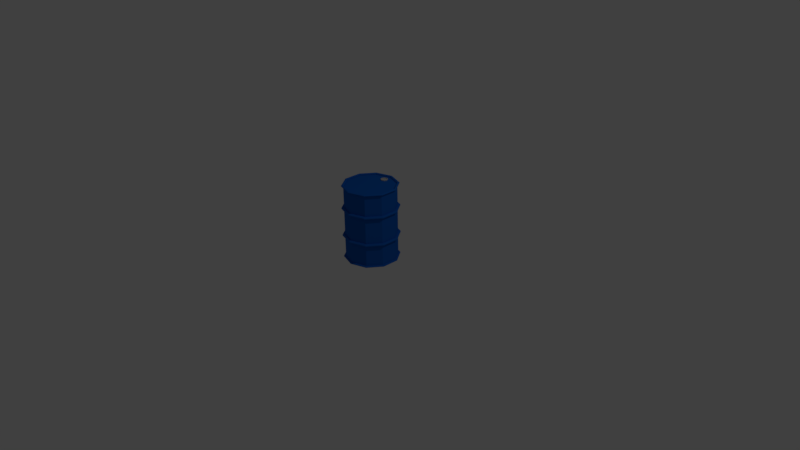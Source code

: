 # Source: Low_Poly_Barrel_02.blend  (saved by Blender 2.79.0; exported with 4.5.12 LTS)
import bpy
from mathutils import Matrix  # noqa: F401  (used for matrix-valued properties, if any)

bpy.ops.wm.read_factory_settings(use_empty=True)
scene = bpy.context.scene
scene.name = 'Scene'

# ---- collections
col_collection_1 = bpy.data.collections.new('Collection 1'); scene.collection.children.link(col_collection_1)

# ---- materials (node trees are filled in below, after node groups)
mat_low_poly_barrel_02_cap_mat = bpy.data.materials.new('Low_Poly_Barrel_02_Cap_Mat')
mat_low_poly_barrel_02_cap_mat.alpha_threshold = 0.0
mat_low_poly_barrel_02_cap_mat.use_transparent_shadow = False
mat_low_poly_barrel_02_cap_mat.diffuse_color = (0.4575, 0.4575, 0.4575, 1.0)
mat_low_poly_barrel_02_cap_mat.roughness = 0.5
mat_low_poly_barrel_02_metal_mat = bpy.data.materials.new('Low_Poly_Barrel_02_Metal_Mat')
mat_low_poly_barrel_02_metal_mat.alpha_threshold = 0.0
mat_low_poly_barrel_02_metal_mat.use_transparent_shadow = False
mat_low_poly_barrel_02_metal_mat.diffuse_color = (0.006867, 0.1122, 0.502, 1.0)
mat_low_poly_barrel_02_metal_mat.roughness = 0.5
mat_low_poly_barrel_02_metal_mat.specular_intensity = 0.1

# ---- material node trees

# ---- world
world_world = bpy.data.worlds.new('World'); scene.world = world_world
world_world.color = (0.05088, 0.05088, 0.05088)
world_world.use_sun_shadow = False
world_world.sun_shadow_jitter_overblur = 0.0
world_world.cycles.sampling_method = 'MANUAL'

# ---- cameras
cam_camera = bpy.data.cameras.new('Camera')
cam_camera.clip_end = 100.0
cam_camera.lens = 35.0
cam_camera.sensor_width = 32.0
cam_camera.sensor_height = 18.0
cam_camera.ortho_scale = 7.314
cam_camera.dof.focus_distance = 0.0
cam_camera.dof.aperture_fstop = 128.0

# ---- lights
light_lamp = bpy.data.lights.new('Lamp', 'POINT')
light_lamp.transmission_factor = 0.0
light_lamp.cutoff_distance = 30.0
light_lamp.energy = 100.0
light_lamp.shadow_buffer_clip_start = 1.001
light_lamp.shadow_soft_size = 0.1
light_lamp.shadow_maximum_resolution = 0.006
light_lamp.use_absolute_resolution = True

# ---- meshes
me_circle_001 = bpy.data.meshes.new('Circle.001')
me_circle_001.from_pydata([(1.015e-08, 0.2555, 0.9652), (-0.03331, 0.2417, 0.9652), (-0.04711, 0.2084, 0.9652), (-0.03331, 0.1751, 0.9652), (1.427e-08, 0.1613, 0.9652), (0.03331, 0.1751, 0.9652), (0.04711, 0.2084, 0.9652), (0.03331, 0.2417, 0.9652), (-0.03331, 0.2417, 0.9882), (1.015e-08, 0.2555, 0.9882), (-0.04711, 0.2084, 0.9882), (-0.03331, 0.1751, 0.9882), (1.427e-08, 0.1613, 0.9882), (0.03331, 0.1751, 0.9882), (0.04711, 0.2084, 0.9882), (0.03331, 0.2417, 0.9882), (-0.02818, 0.2366, 0.9882), (1.021e-08, 0.2482, 0.9882), (-0.03986, 0.2084, 0.9882), (-0.02818, 0.1802, 0.9882), (1.369e-08, 0.1685, 0.9882), (0.02818, 0.1802, 0.9882), (0.03986, 0.2084, 0.9882), (0.02818, 0.2366, 0.9882), (-0.02818, 0.2366, 0.9802), (1.025e-08, 0.2482, 0.9802), (-0.03986, 0.2084, 0.9802), (-0.02818, 0.1802, 0.9802), (1.373e-08, 0.1685, 0.9802), (0.02818, 0.1802, 0.9802), (0.03986, 0.2084, 0.9802), (0.02818, 0.2366, 0.9802), (-0.1978, 0.2484, 0.9769), (1.015e-08, 0.3127, 0.9769), (-0.32, 0.08017, 0.9769), (-0.32, -0.1278, 0.9769), (-0.1978, -0.296, 0.9769), (3.957e-08, -0.3603, 0.9769), (0.1978, -0.296, 0.9769), (0.32, -0.1278, 0.9769), (0.32, 0.08017, 0.9769), (0.1978, 0.2484, 0.9769), (-0.1978, 0.2484, 0.6677), (-0.1978, 0.2484, 0.7014), (1.015e-08, 0.3127, 0.7014), (1.015e-08, 0.3127, 0.6677), (0.32, 0.08017, 0.6677), (0.32, 0.08017, 0.7014), (0.32, -0.1278, 0.7014), (0.32, -0.1278, 0.6677), (3.957e-08, -0.3603, 0.6677), (3.957e-08, -0.3603, 0.7014), (-0.1978, -0.296, 0.7014), (-0.1978, -0.296, 0.6677), (-0.32, 0.08017, 0.6677), (-0.32, 0.08017, 0.7014), (0.1978, 0.2484, 0.6677), (0.1978, 0.2484, 0.7014), (0.1978, -0.296, 0.6677), (0.1978, -0.296, 0.7014), (-0.32, -0.1278, 0.6677), (-0.32, -0.1278, 0.7014), (-0.2176, 0.2758, 0.679), (-0.2107, 0.2662, 0.6677), (-0.2107, 0.2662, 0.7014), (-0.2176, 0.2758, 0.6901), (1.096e-08, 0.3465, 0.6901), (1.068e-08, 0.3346, 0.7014), (1.068e-08, 0.3346, 0.6677), (1.096e-08, 0.3465, 0.679), (0.3522, 0.09061, 0.679), (0.3409, 0.08696, 0.6677), (0.3409, 0.08696, 0.7014), (0.3522, 0.09061, 0.6901), (0.3522, -0.1382, 0.6901), (0.3409, -0.1346, 0.7014), (0.3409, -0.1346, 0.6677), (0.3522, -0.1382, 0.679), (4.333e-08, -0.3941, 0.679), (4.201e-08, -0.3823, 0.6677), (4.201e-08, -0.3823, 0.7014), (4.333e-08, -0.3941, 0.6901), (-0.2176, -0.3234, 0.6901), (-0.2107, -0.3138, 0.7014), (-0.2107, -0.3138, 0.6677), (-0.2176, -0.3234, 0.679), (-0.3522, 0.09061, 0.679), (-0.3409, 0.08696, 0.6677), (-0.3409, 0.08696, 0.7014), (-0.3522, 0.09061, 0.6901), (0.2176, 0.2758, 0.679), (0.2107, 0.2662, 0.6677), (0.2107, 0.2662, 0.7014), (0.2176, 0.2758, 0.6901), (0.2176, -0.3234, 0.679), (0.2107, -0.3138, 0.6677), (0.2107, -0.3138, 0.7014), (0.2176, -0.3234, 0.6901), (-0.3522, -0.1382, 0.679), (-0.3409, -0.1346, 0.6677), (-0.3409, -0.1346, 0.7014), (-0.3522, -0.1382, 0.6901), (-0.1941, 0.2434, 0.9758), (1.019e-08, 0.3065, 0.9758), (0.3141, 0.07825, 0.9758), (0.3141, -0.1259, 0.9758), (3.907e-08, -0.3541, 0.9758), (-0.1941, -0.291, 0.9758), (-0.3141, 0.07825, 0.9758), (0.1941, 0.2434, 0.9758), (0.1941, -0.291, 0.9758), (-0.3141, -0.1259, 0.9758), (-0.2136, 0.2702, 0.9825), (-0.2068, 0.2608, 0.9758), (-0.2068, 0.2608, 0.996), (-0.2136, 0.2702, 0.9892), (1.099e-08, 0.3396, 0.9892), (1.071e-08, 0.328, 0.996), (1.071e-08, 0.328, 0.9758), (1.099e-08, 0.3396, 0.9825), (0.3457, 0.0885, 0.9825), (0.3346, 0.08491, 0.9758), (0.3346, 0.08491, 0.996), (0.3457, 0.0885, 0.9892), (0.3457, -0.1361, 0.9892), (0.3346, -0.1325, 0.996), (0.3346, -0.1325, 0.9758), (0.3457, -0.1361, 0.9825), (4.276e-08, -0.3873, 0.9825), (4.147e-08, -0.3757, 0.9758), (4.147e-08, -0.3757, 0.996), (4.276e-08, -0.3873, 0.9892), (-0.2136, -0.3179, 0.9892), (-0.2068, -0.3085, 0.996), (-0.2068, -0.3085, 0.9758), (-0.2136, -0.3179, 0.9825), (-0.3457, 0.0885, 0.9825), (-0.3346, 0.08491, 0.9758), (-0.3346, 0.08491, 0.996), (-0.3457, 0.0885, 0.9892), (0.2136, 0.2702, 0.9825), (0.2068, 0.2608, 0.9758), (0.2068, 0.2608, 0.996), (0.2136, 0.2702, 0.9892), (0.2136, -0.3179, 0.9825), (0.2068, -0.3085, 0.9758), (0.2068, -0.3085, 0.996), (0.2136, -0.3179, 0.9892), (-0.3457, -0.1361, 0.9825), (-0.3346, -0.1325, 0.9758), (-0.3346, -0.1325, 0.996), (-0.3457, -0.1361, 0.9892), (-0.1941, 0.2434, 0.9864), (-0.2001, 0.2516, 0.996), (1.043e-08, 0.3166, 0.996), (1.019e-08, 0.3065, 0.9864), (0.3141, 0.07825, 0.9864), (0.3237, 0.08137, 0.996), (0.3237, -0.129, 0.996), (0.3141, -0.1259, 0.9864), (3.907e-08, -0.3541, 0.9864), (4.019e-08, -0.3642, 0.996), (-0.2001, -0.2992, 0.996), (-0.1941, -0.291, 0.9864), (-0.3141, 0.07825, 0.9864), (-0.3237, 0.08137, 0.996), (0.1941, 0.2434, 0.9864), (0.2001, 0.2516, 0.996), (0.1941, -0.291, 0.9864), (0.2001, -0.2992, 0.996), (-0.3141, -0.1259, 0.9864), (-0.3237, -0.129, 0.996), (-0.1978, 0.2484, 0.0187), (1.015e-08, 0.3127, 0.0187), (-0.32, 0.08017, 0.0187), (-0.32, -0.1278, 0.0187), (-0.1978, -0.296, 0.0187), (3.957e-08, -0.3603, 0.0187), (0.1978, -0.296, 0.0187), (0.32, -0.1278, 0.0187), (0.32, 0.08017, 0.0187), (0.1978, 0.2484, 0.0187), (-0.1978, 0.2484, 0.3279), (-0.1978, 0.2484, 0.2942), (1.015e-08, 0.3127, 0.2942), (1.015e-08, 0.3127, 0.3279), (0.32, 0.08017, 0.3279), (0.32, 0.08017, 0.2942), (0.32, -0.1278, 0.2942), (0.32, -0.1278, 0.3279), (3.957e-08, -0.3603, 0.3279), (3.957e-08, -0.3603, 0.2942), (-0.1978, -0.296, 0.2942), (-0.1978, -0.296, 0.3279), (-0.32, 0.08017, 0.3279), (-0.32, 0.08017, 0.2942), (0.1978, 0.2484, 0.3279), (0.1978, 0.2484, 0.2942), (0.1978, -0.296, 0.3279), (0.1978, -0.296, 0.2942), (-0.32, -0.1278, 0.3279), (-0.32, -0.1278, 0.2942), (-0.2176, 0.2758, 0.3166), (-0.2107, 0.2662, 0.3279), (-0.2107, 0.2662, 0.2942), (-0.2176, 0.2758, 0.3055), (1.096e-08, 0.3465, 0.3055), (1.068e-08, 0.3346, 0.2942), (1.068e-08, 0.3346, 0.3279), (1.096e-08, 0.3465, 0.3166), (0.3522, 0.09061, 0.3166), (0.3409, 0.08696, 0.3279), (0.3409, 0.08696, 0.2942), (0.3522, 0.09061, 0.3055), (0.3522, -0.1382, 0.3055), (0.3409, -0.1346, 0.2942), (0.3409, -0.1346, 0.3279), (0.3522, -0.1382, 0.3166), (4.333e-08, -0.3941, 0.3166), (4.201e-08, -0.3823, 0.3279), (4.201e-08, -0.3823, 0.2942), (4.333e-08, -0.3941, 0.3055), (-0.2176, -0.3234, 0.3055), (-0.2107, -0.3138, 0.2942), (-0.2107, -0.3138, 0.3279), (-0.2176, -0.3234, 0.3166), (-0.3522, 0.09061, 0.3166), (-0.3409, 0.08696, 0.3279), (-0.3409, 0.08696, 0.2942), (-0.3522, 0.09061, 0.3055), (0.2176, 0.2758, 0.3166), (0.2107, 0.2662, 0.3279), (0.2107, 0.2662, 0.2942), (0.2176, 0.2758, 0.3055), (0.2176, -0.3234, 0.3166), (0.2107, -0.3138, 0.3279), (0.2107, -0.3138, 0.2942), (0.2176, -0.3234, 0.3055), (-0.3522, -0.1382, 0.3166), (-0.3409, -0.1346, 0.3279), (-0.3409, -0.1346, 0.2942), (-0.3522, -0.1382, 0.3055), (-0.1941, 0.2434, 0.01985), (1.019e-08, 0.3065, 0.01985), (0.3141, 0.07825, 0.01985), (0.3141, -0.1259, 0.01985), (3.907e-08, -0.3541, 0.01985), (-0.1941, -0.291, 0.01985), (-0.3141, 0.07825, 0.01985), (0.1941, 0.2434, 0.01985), (0.1941, -0.291, 0.01985), (-0.3141, -0.1259, 0.01985), (-0.2136, 0.2702, 0.01309), (-0.2068, 0.2608, 0.01985), (-0.2068, 0.2608, -0.0003729), (-0.2136, 0.2702, 0.006387), (1.099e-08, 0.3396, 0.006387), (1.071e-08, 0.328, -0.0003729), (1.071e-08, 0.328, 0.01985), (1.099e-08, 0.3396, 0.01309), (0.3457, 0.0885, 0.01309), (0.3346, 0.08491, 0.01985), (0.3346, 0.08491, -0.0003729), (0.3457, 0.0885, 0.006387), (0.3457, -0.1361, 0.006387), (0.3346, -0.1325, -0.0003729), (0.3346, -0.1325, 0.01985), (0.3457, -0.1361, 0.01309), (4.276e-08, -0.3873, 0.01309), (4.147e-08, -0.3757, 0.01985), (4.147e-08, -0.3757, -0.0003729), (4.276e-08, -0.3873, 0.006387), (-0.2136, -0.3179, 0.006387), (-0.2068, -0.3085, -0.0003729), (-0.2068, -0.3085, 0.01985), (-0.2136, -0.3179, 0.01309), (-0.3457, 0.0885, 0.01309), (-0.3346, 0.08491, 0.01985), (-0.3346, 0.08491, -0.0003729), (-0.3457, 0.0885, 0.006387), (0.2136, 0.2702, 0.01309), (0.2068, 0.2608, 0.01985), (0.2068, 0.2608, -0.0003729), (0.2136, 0.2702, 0.006387), (0.2136, -0.3179, 0.01309), (0.2068, -0.3085, 0.01985), (0.2068, -0.3085, -0.0003729), (0.2136, -0.3179, 0.006387), (-0.3457, -0.1361, 0.01309), (-0.3346, -0.1325, 0.01985), (-0.3346, -0.1325, -0.0003729), (-0.3457, -0.1361, 0.006387), (-0.1941, 0.2434, 0.009212), (-0.2001, 0.2516, -0.000373), (1.043e-08, 0.3166, -0.0003729), (1.019e-08, 0.3065, 0.009212), (0.3141, 0.07825, 0.009212), (0.3237, 0.08137, -0.0003729), (0.3237, -0.129, -0.0003729), (0.3141, -0.1259, 0.009212), (3.907e-08, -0.3541, 0.009212), (4.019e-08, -0.3642, -0.0003728), (-0.2001, -0.2992, -0.0003729), (-0.1941, -0.291, 0.009212), (-0.3141, 0.07825, 0.009212), (-0.3237, 0.08137, -0.0003729), (0.1941, 0.2434, 0.009212), (0.2001, 0.2516, -0.0003729), (0.1941, -0.291, 0.009212), (0.2001, -0.2992, -0.0003728), (-0.3141, -0.1259, 0.009212), (-0.3237, -0.129, -0.0003729)], [], [(8, 10, 18, 16), (7, 0, 9, 15), (5, 6, 14, 13), (3, 4, 12, 11), (1, 2, 10, 8), (6, 7, 15, 14), (4, 5, 13, 12), (2, 3, 11, 10), (0, 1, 8, 9), (23, 17, 25, 31), (14, 15, 23, 22), (12, 13, 21, 20), (10, 11, 19, 18), (9, 8, 16, 17), (15, 9, 17, 23), (13, 14, 22, 21), (11, 12, 20, 19), (25, 24, 26, 27, 28, 29, 30, 31), (21, 22, 30, 29), (19, 20, 28, 27), (16, 18, 26, 24), (22, 23, 31, 30), (20, 21, 29, 28), (18, 19, 27, 26), (17, 16, 24, 25), (53, 193, 190, 50), (33, 32, 34, 35, 36, 37, 38, 39, 40, 41), (44, 43, 32, 33), (48, 47, 40, 39), (52, 51, 37, 36), (43, 55, 34, 32), (47, 57, 41, 40), (51, 59, 38, 37), (55, 61, 35, 34), (57, 44, 33, 41), (59, 48, 39, 38), (61, 52, 36, 35), (94, 77, 74, 97), (49, 189, 186, 46), (50, 58, 95, 79), (52, 61, 100, 83), (60, 200, 193, 53), (57, 47, 72, 92), (58, 198, 189, 49), (98, 85, 82, 101), (56, 196, 185, 45), (85, 78, 81, 82), (54, 194, 200, 60), (59, 51, 80, 96), (50, 190, 198, 58), (86, 98, 101, 89), (46, 186, 196, 56), (42, 182, 194, 54), (51, 52, 83, 80), (60, 53, 84, 99), (48, 59, 96, 75), (44, 57, 92, 67), (54, 60, 99, 87), (53, 50, 79, 84), (49, 46, 71, 76), (45, 42, 63, 68), (78, 94, 97, 81), (70, 90, 93, 73), (62, 86, 89, 65), (77, 70, 73, 74), (58, 49, 76, 95), (42, 54, 87, 63), (47, 48, 75, 72), (46, 56, 91, 71), (90, 69, 66, 93), (55, 43, 64, 88), (56, 45, 68, 91), (43, 44, 67, 64), (61, 55, 88, 100), (85, 98, 99, 84), (83, 100, 101, 82), (77, 94, 95, 76), (75, 96, 97, 74), (69, 90, 91, 68), (67, 92, 93, 66), (98, 86, 87, 99), (100, 88, 89, 101), (94, 78, 79, 95), (96, 80, 81, 97), (90, 70, 71, 91), (92, 72, 73, 93), (86, 62, 63, 87), (88, 64, 65, 89), (78, 85, 84, 79), (80, 83, 82, 81), (70, 77, 76, 71), (72, 75, 74, 73), (62, 69, 68, 63), (64, 67, 66, 65), (69, 62, 65, 66), (144, 127, 124, 147), (106, 110, 145, 129), (111, 170, 163, 107), (105, 159, 156, 104), (148, 135, 132, 151), (135, 128, 131, 132), (107, 163, 160, 106), (136, 148, 151, 139), (169, 161, 130, 146), (111, 107, 134, 149), (110, 168, 159, 105), (109, 166, 155, 103), (108, 111, 149, 137), (107, 106, 129, 134), (105, 104, 121, 126), (103, 102, 113, 118), (128, 144, 147, 131), (120, 140, 143, 123), (112, 136, 139, 115), (127, 120, 123, 124), (110, 105, 126, 145), (102, 108, 137, 113), (167, 157, 122, 142), (104, 109, 141, 121), (140, 119, 116, 143), (103, 155, 152, 102), (109, 103, 118, 141), (165, 153, 114, 138), (135, 148, 149, 134), (133, 150, 151, 132), (127, 144, 145, 126), (125, 146, 147, 124), (119, 140, 141, 118), (117, 142, 143, 116), (148, 136, 137, 149), (150, 138, 139, 151), (144, 128, 129, 145), (146, 130, 131, 147), (140, 120, 121, 141), (142, 122, 123, 143), (136, 112, 113, 137), (138, 114, 115, 139), (128, 135, 134, 129), (130, 133, 132, 131), (120, 127, 126, 121), (122, 125, 124, 123), (112, 119, 118, 113), (114, 117, 116, 115), (119, 112, 115, 116), (162, 171, 150, 133), (161, 162, 133, 130), (106, 160, 168, 110), (158, 169, 146, 125), (157, 158, 125, 122), (104, 156, 166, 109), (154, 167, 142, 117), (153, 154, 117, 114), (171, 165, 138, 150), (108, 164, 170, 111), (163, 170, 171, 162), (159, 168, 169, 158), (155, 166, 167, 154), (170, 164, 165, 171), (168, 160, 161, 169), (166, 156, 157, 167), (164, 152, 153, 165), (160, 163, 162, 161), (156, 159, 158, 157), (152, 155, 154, 153), (102, 152, 164, 108), (173, 181, 180, 179, 178, 177, 176, 175, 174, 172), (184, 173, 172, 183), (188, 179, 180, 187), (192, 176, 177, 191), (183, 172, 174, 195), (187, 180, 181, 197), (191, 177, 178, 199), (195, 174, 175, 201), (197, 181, 173, 184), (199, 178, 179, 188), (201, 175, 176, 192), (234, 237, 214, 217), (190, 219, 235, 198), (192, 223, 240, 201), (197, 232, 212, 187), (238, 241, 222, 225), (225, 222, 221, 218), (199, 236, 220, 191), (226, 229, 241, 238), (191, 220, 223, 192), (200, 239, 224, 193), (188, 215, 236, 199), (184, 207, 232, 197), (194, 227, 239, 200), (193, 224, 219, 190), (189, 216, 211, 186), (185, 208, 203, 182), (218, 221, 237, 234), (210, 213, 233, 230), (202, 205, 229, 226), (217, 214, 213, 210), (198, 235, 216, 189), (182, 203, 227, 194), (187, 212, 215, 188), (186, 211, 231, 196), (230, 233, 206, 209), (195, 228, 204, 183), (196, 231, 208, 185), (183, 204, 207, 184), (201, 240, 228, 195), (225, 224, 239, 238), (223, 222, 241, 240), (217, 216, 235, 234), (215, 214, 237, 236), (209, 208, 231, 230), (207, 206, 233, 232), (238, 239, 227, 226), (240, 241, 229, 228), (234, 235, 219, 218), (236, 237, 221, 220), (230, 231, 211, 210), (232, 233, 213, 212), (226, 227, 203, 202), (228, 229, 205, 204), (218, 219, 224, 225), (220, 221, 222, 223), (210, 211, 216, 217), (212, 213, 214, 215), (202, 203, 208, 209), (204, 205, 206, 207), (209, 206, 205, 202), (284, 287, 264, 267), (246, 269, 285, 250), (251, 247, 303, 310), (245, 244, 296, 299), (288, 291, 272, 275), (275, 272, 271, 268), (247, 246, 300, 303), (276, 279, 291, 288), (309, 286, 270, 301), (251, 289, 274, 247), (250, 245, 299, 308), (249, 243, 295, 306), (248, 277, 289, 251), (247, 274, 269, 246), (245, 266, 261, 244), (243, 258, 253, 242), (268, 271, 287, 284), (260, 263, 283, 280), (252, 255, 279, 276), (267, 264, 263, 260), (250, 285, 266, 245), (242, 253, 277, 248), (307, 282, 262, 297), (244, 261, 281, 249), (280, 283, 256, 259), (243, 242, 292, 295), (249, 281, 258, 243), (305, 278, 254, 293), (275, 274, 289, 288), (273, 272, 291, 290), (267, 266, 285, 284), (265, 264, 287, 286), (259, 258, 281, 280), (257, 256, 283, 282), (288, 289, 277, 276), (290, 291, 279, 278), (284, 285, 269, 268), (286, 287, 271, 270), (280, 281, 261, 260), (282, 283, 263, 262), (276, 277, 253, 252), (278, 279, 255, 254), (268, 269, 274, 275), (270, 271, 272, 273), (260, 261, 266, 267), (262, 263, 264, 265), (252, 253, 258, 259), (254, 255, 256, 257), (259, 256, 255, 252), (302, 273, 290, 311), (301, 270, 273, 302), (246, 250, 308, 300), (298, 265, 286, 309), (297, 262, 265, 298), (244, 249, 306, 296), (294, 257, 282, 307), (293, 254, 257, 294), (311, 290, 278, 305), (248, 251, 310, 304), (303, 302, 311, 310), (299, 298, 309, 308), (295, 294, 307, 306), (310, 311, 305, 304), (308, 309, 301, 300), (306, 307, 297, 296), (304, 305, 293, 292), (300, 301, 302, 303), (296, 297, 298, 299), (292, 293, 294, 295), (242, 248, 304, 292), (45, 185, 182, 42)])
me_circle_001.polygons.foreach_set('material_index', [0, 0, 0, 0, 0, 0, 0, 0, 0, 0, 0, 0, 0, 0, 0, 0, 0, 0, 0, 0, 0, 0, 0, 0, 0, 1, 1, 1, 1, 1, 1, 1, 1, 1, 1, 1, 1, 1, 1, 1, 1, 1, 1, 1, 1, 1, 1, 1, 1, 1, 1, 1, 1, 1, 1, 1, 1, 1, 1, 1, 1, 1, 1, 1, 1, 1, 1, 1, 1, 1, 1, 1, 1, 1, 1, 1, 1, 1, 1, 1, 1, 1, 1, 1, 1, 1, 1, 1, 1, 1, 1, 1, 1, 1, 1, 1, 1, 1, 1, 1, 1, 1, 1, 1, 1, 1, 1, 1, 1, 1, 1, 1, 1, 1, 1, 1, 1, 1, 1, 1, 1, 1, 1, 1, 1, 1, 1, 1, 1, 1, 1, 1, 1, 1, 1, 1, 1, 1, 1, 1, 1, 1, 1, 1, 1, 1, 1, 1, 1, 1, 1, 1, 1, 1, 1, 1, 1, 1, 1, 1, 1, 1, 1, 1, 1, 1, 1, 1, 1, 1, 1, 1, 1, 1, 1, 1, 1, 1, 1, 1, 1, 1, 1, 1, 1, 1, 1, 1, 1, 1, 1, 1, 1, 1, 1, 1, 1, 1, 1, 1, 1, 1, 1, 1, 1, 1, 1, 1, 1, 1, 1, 1, 1, 1, 1, 1, 1, 1, 1, 1, 1, 1, 1, 1, 1, 1, 1, 1, 1, 1, 1, 1, 1, 1, 1, 1, 1, 1, 1, 1, 1, 1, 1, 1, 1, 1, 1, 1, 1, 1, 1, 1, 1, 1, 1, 1, 1, 1, 1, 1, 1, 1, 1, 1, 1, 1, 1, 1, 1, 1, 1, 1, 1, 1, 1, 1, 1, 1, 1, 1, 1, 1, 1, 1, 1, 1, 1, 1, 1, 1, 1, 1, 1, 1, 1, 1, 1])
me_circle_001.materials.append(mat_low_poly_barrel_02_cap_mat)
me_circle_001.materials.append(mat_low_poly_barrel_02_metal_mat)
me_circle_001.use_remesh_preserve_volume = False
me_circle_001.use_remesh_preserve_attributes = False
me_circle_001.use_mirror_vertex_groups = False
me_circle_001.update()

# ---- objects
ob_low_poly_barrel_02 = bpy.data.objects.new('Low_Poly_Barrel_02', me_circle_001)
ob_lamp = bpy.data.objects.new('Lamp', light_lamp)
ob_camera = bpy.data.objects.new('Camera', cam_camera)

# ---- transforms, parenting, visibility, modifiers, constraints
ob_low_poly_barrel_02.location = (0.0, 0.0, 0.0)
ob_low_poly_barrel_02.lineart.crease_threshold = 0.0
ob_lamp.location = (4.076, 1.005, 5.904)
ob_lamp.rotation_euler = (0.6503, 0.05522, 1.866)
ob_lamp.lock_rotations_4d = False
ob_lamp.empty_display_type = 'ARROWS'
ob_lamp.color = (0.0, 0.0, 0.0, 0.0)
ob_lamp.lineart.crease_threshold = 0.0
ob_camera.location = (7.481, -6.508, 5.344)
ob_camera.rotation_euler = (1.109, 0.01082, 0.8149)
ob_camera.lock_rotations_4d = False
ob_camera.empty_display_type = 'ARROWS'
ob_camera.color = (0.0, 0.0, 0.0, 0.0)
ob_camera.display_type = 'WIRE'
ob_camera.lineart.crease_threshold = 0.0

# ---- collection membership
col_collection_1.objects.link(ob_low_poly_barrel_02)
col_collection_1.objects.link(ob_lamp)
col_collection_1.objects.link(ob_camera)

# ---- scene / render settings (as saved in the file)
scene.camera = ob_camera
scene.frame_start = 1; scene.frame_end = 250; scene.frame_set(1)
scene.render.engine = 'BLENDER_EEVEE_NEXT'
scene.render.resolution_percentage = 50
scene.render.dither_intensity = 0.0
scene.cycles.use_denoising = False
scene.cycles.samples = 128
scene.cycles.sampling_pattern = 'TABULATED_SOBOL'
scene.cycles.light_sampling_threshold = 0.0
scene.cycles.use_adaptive_sampling = False
scene.cycles.use_light_tree = False
scene.cycles.blur_glossy = 0.0
scene.cycles.sample_clamp_indirect = 0.0
scene.view_settings.view_transform = 'Standard'
bpy.context.view_layer.update()
